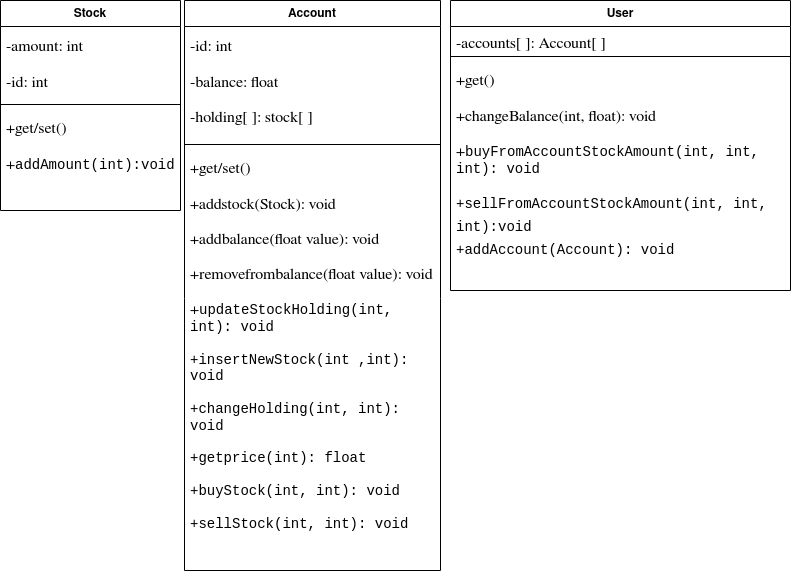

The diagram above was exported from draw.io. Its source (the exported page's mxGraphModel, read from the mxfile embedded in the PNG):
<mxGraphModel dx="781" dy="795" grid="1" gridSize="10" guides="1" tooltips="1" connect="1" arrows="1" fold="1" page="1" pageScale="1" pageWidth="827" pageHeight="1169" math="0" shadow="0">
  <root>
    <mxCell id="WIyWlLk6GJQsqaUBKTNV-0" />
    <mxCell id="WIyWlLk6GJQsqaUBKTNV-1" parent="WIyWlLk6GJQsqaUBKTNV-0" />
    <mxCell id="USDanAkHQFgCQKbm2OGE-0" value="Stock" style="swimlane;fontStyle=1;align=center;verticalAlign=top;childLayout=stackLayout;horizontal=1;startSize=26;horizontalStack=0;resizeParent=1;resizeParentMax=0;resizeLast=0;collapsible=1;marginBottom=0;whiteSpace=wrap;html=1;" parent="WIyWlLk6GJQsqaUBKTNV-1" vertex="1">
      <mxGeometry y="40" width="180" height="210" as="geometry" />
    </mxCell>
    <mxCell id="USDanAkHQFgCQKbm2OGE-1" value="&lt;meta charset=&quot;utf-8&quot;&gt;&lt;p id=&quot;docs-internal-guid-cec5944d-7fff-b6c2-93db-d9ab82f65ef7&quot; style=&quot;line-height:1.2;margin-top:2.85pt;margin-bottom:11.9pt;&quot; dir=&quot;ltr&quot;&gt;&lt;span style=&quot;font-size: 12pt; font-family: FreeSerif; color: rgb(0, 0, 0); background-color: transparent; font-weight: 400; font-style: normal; font-variant: normal; text-decoration: none; vertical-align: baseline;&quot;&gt;-amount: int&amp;nbsp;&lt;/span&gt;&lt;/p&gt;&lt;p style=&quot;line-height:1.2;margin-top:2.85pt;margin-bottom:11.9pt;&quot; dir=&quot;ltr&quot;&gt;&lt;span style=&quot;font-size: 12pt; font-family: FreeSerif; color: rgb(0, 0, 0); background-color: transparent; font-weight: 400; font-style: normal; font-variant: normal; text-decoration: none; vertical-align: baseline;&quot;&gt;-id: int&lt;/span&gt;&lt;/p&gt;" style="text;strokeColor=none;fillColor=none;align=left;verticalAlign=top;spacingLeft=4;spacingRight=4;overflow=hidden;rotatable=0;points=[[0,0.5],[1,0.5]];portConstraint=eastwest;whiteSpace=wrap;html=1;" parent="USDanAkHQFgCQKbm2OGE-0" vertex="1">
      <mxGeometry y="26" width="180" height="74" as="geometry" />
    </mxCell>
    <mxCell id="USDanAkHQFgCQKbm2OGE-2" value="" style="line;strokeWidth=1;fillColor=none;align=left;verticalAlign=middle;spacingTop=-1;spacingLeft=3;spacingRight=3;rotatable=0;labelPosition=right;points=[];portConstraint=eastwest;strokeColor=inherit;" parent="USDanAkHQFgCQKbm2OGE-0" vertex="1">
      <mxGeometry y="100" width="180" height="8" as="geometry" />
    </mxCell>
    <mxCell id="USDanAkHQFgCQKbm2OGE-3" value="&lt;meta charset=&quot;utf-8&quot;&gt;&lt;p id=&quot;docs-internal-guid-5777485f-7fff-cf20-8ffb-2ee56ffb0585&quot; style=&quot;line-height:1.2;margin-top:2.85pt;margin-bottom:11.9pt;&quot; dir=&quot;ltr&quot;&gt;&lt;span style=&quot;font-size: 12pt; font-family: FreeSerif; color: rgb(0, 0, 0); background-color: transparent; font-weight: 400; font-style: normal; font-variant: normal; text-decoration: none; vertical-align: baseline;&quot;&gt;+get/set()&lt;/span&gt;&lt;/p&gt;&lt;span style=&quot;font-size: 12pt; font-family: FreeSerif; color: rgb(0, 0, 0); background-color: transparent; font-weight: 400; font-style: normal; font-variant: normal; text-decoration: none; vertical-align: baseline;&quot;&gt;+&lt;/span&gt;&lt;span style=&quot;font-size: 10.5pt; font-family: &amp;quot;Courier New&amp;quot;, monospace; color: rgb(0, 0, 0); background-color: transparent; font-weight: 400; font-style: normal; font-variant: normal; text-decoration: none; vertical-align: baseline;&quot;&gt;addAmount(int):void&lt;/span&gt;" style="text;strokeColor=none;fillColor=none;align=left;verticalAlign=top;spacingLeft=4;spacingRight=4;overflow=hidden;rotatable=0;points=[[0,0.5],[1,0.5]];portConstraint=eastwest;whiteSpace=wrap;html=1;" parent="USDanAkHQFgCQKbm2OGE-0" vertex="1">
      <mxGeometry y="108" width="180" height="102" as="geometry" />
    </mxCell>
    <mxCell id="USDanAkHQFgCQKbm2OGE-4" value="Account" style="swimlane;fontStyle=1;align=center;verticalAlign=top;childLayout=stackLayout;horizontal=1;startSize=26;horizontalStack=0;resizeParent=1;resizeParentMax=0;resizeLast=0;collapsible=1;marginBottom=0;whiteSpace=wrap;html=1;" parent="WIyWlLk6GJQsqaUBKTNV-1" vertex="1">
      <mxGeometry x="184" y="40" width="256" height="570" as="geometry" />
    </mxCell>
    <mxCell id="USDanAkHQFgCQKbm2OGE-5" value="&lt;meta charset=&quot;utf-8&quot;&gt;&lt;p id=&quot;docs-internal-guid-14b80490-7fff-1db8-07db-3caa1122524c&quot; style=&quot;line-height:1.2;margin-top:2.85pt;margin-bottom:11.9pt;&quot; dir=&quot;ltr&quot;&gt;&lt;span style=&quot;font-size: 12pt; font-family: FreeSerif; color: rgb(0, 0, 0); background-color: transparent; font-weight: 400; font-style: normal; font-variant: normal; text-decoration: none; vertical-align: baseline;&quot;&gt;-id: int&lt;/span&gt;&lt;/p&gt;&lt;p style=&quot;line-height:1.2;margin-top:2.85pt;margin-bottom:11.9pt;&quot; dir=&quot;ltr&quot;&gt;&lt;span style=&quot;font-size: 12pt; font-family: FreeSerif; color: rgb(0, 0, 0); background-color: transparent; font-weight: 400; font-style: normal; font-variant: normal; text-decoration: none; vertical-align: baseline;&quot;&gt;-balance: float&lt;/span&gt;&lt;/p&gt;&lt;p style=&quot;line-height:1.2;margin-top:2.85pt;margin-bottom:11.9pt;&quot; dir=&quot;ltr&quot;&gt;&lt;span style=&quot;font-size: 12pt; font-family: FreeSerif; color: rgb(0, 0, 0); background-color: transparent; font-weight: 400; font-style: normal; font-variant: normal; text-decoration: none; vertical-align: baseline;&quot;&gt;-holding[ ]: stock[ ]&lt;/span&gt;&lt;/p&gt;" style="text;strokeColor=none;fillColor=none;align=left;verticalAlign=top;spacingLeft=4;spacingRight=4;overflow=hidden;rotatable=0;points=[[0,0.5],[1,0.5]];portConstraint=eastwest;whiteSpace=wrap;html=1;" parent="USDanAkHQFgCQKbm2OGE-4" vertex="1">
      <mxGeometry y="26" width="256" height="114" as="geometry" />
    </mxCell>
    <mxCell id="USDanAkHQFgCQKbm2OGE-6" value="" style="line;strokeWidth=1;fillColor=none;align=left;verticalAlign=middle;spacingTop=-1;spacingLeft=3;spacingRight=3;rotatable=0;labelPosition=right;points=[];portConstraint=eastwest;strokeColor=inherit;" parent="USDanAkHQFgCQKbm2OGE-4" vertex="1">
      <mxGeometry y="140" width="256" height="8" as="geometry" />
    </mxCell>
    <mxCell id="USDanAkHQFgCQKbm2OGE-7" value="&lt;meta charset=&quot;utf-8&quot;&gt;&lt;p id=&quot;docs-internal-guid-605969ac-7fff-cc0c-02e1-c7e7b87c2a62&quot; style=&quot;line-height:1.2;margin-top:2.85pt;margin-bottom:11.9pt;&quot; dir=&quot;ltr&quot;&gt;&lt;span style=&quot;font-size: 12pt; font-family: FreeSerif; color: rgb(0, 0, 0); background-color: transparent; font-weight: 400; font-style: normal; font-variant: normal; text-decoration: none; vertical-align: baseline;&quot;&gt;+get/set()&lt;/span&gt;&lt;/p&gt;&lt;p style=&quot;line-height:1.2;margin-top:2.85pt;margin-bottom:11.9pt;&quot; dir=&quot;ltr&quot;&gt;&lt;span style=&quot;font-size: 12pt; font-family: FreeSerif; color: rgb(0, 0, 0); background-color: transparent; font-weight: 400; font-style: normal; font-variant: normal; text-decoration: none; vertical-align: baseline;&quot;&gt;+addstock(Stock): void&lt;/span&gt;&lt;/p&gt;&lt;p style=&quot;line-height:1.2;margin-top:2.85pt;margin-bottom:11.9pt;&quot; dir=&quot;ltr&quot;&gt;&lt;span style=&quot;font-size: 12pt; font-family: FreeSerif; color: rgb(0, 0, 0); background-color: transparent; font-weight: 400; font-style: normal; font-variant: normal; text-decoration: none; vertical-align: baseline;&quot;&gt;+addbalance(float value): void&lt;/span&gt;&lt;/p&gt;&lt;p style=&quot;line-height:1.2;margin-top:2.85pt;margin-bottom:11.9pt;&quot; dir=&quot;ltr&quot;&gt;&lt;span style=&quot;font-size: 12pt; font-family: FreeSerif; color: rgb(0, 0, 0); background-color: transparent; font-weight: 400; font-style: normal; font-variant: normal; text-decoration: none; vertical-align: baseline;&quot;&gt;+removefrombalance(float value): void&lt;/span&gt;&lt;/p&gt;&lt;p style=&quot;line-height:1.2;margin-top:2.85pt;margin-bottom:11.9pt;&quot; dir=&quot;ltr&quot;&gt;&lt;span style=&quot;font-size: 12pt; font-family: FreeSerif; color: rgb(0, 0, 0); background-color: transparent; font-weight: 400; font-style: normal; font-variant: normal; text-decoration: none; vertical-align: baseline;&quot;&gt;+&lt;/span&gt;&lt;span style=&quot;font-size: 10.5pt; font-family: &amp;quot;Courier New&amp;quot;, monospace; color: rgb(0, 0, 0); background-color: transparent; font-weight: 400; font-style: normal; font-variant: normal; text-decoration: none; vertical-align: baseline;&quot;&gt;updateStockHolding(int, int): void&lt;/span&gt;&lt;/p&gt;&lt;p style=&quot;line-height:1.2;margin-top:2.85pt;margin-bottom:11.9pt;&quot; dir=&quot;ltr&quot;&gt;&lt;span style=&quot;font-size: 10.5pt; font-family: &amp;quot;Courier New&amp;quot;, monospace; color: rgb(0, 0, 0); background-color: transparent; font-weight: 400; font-style: normal; font-variant: normal; text-decoration: none; vertical-align: baseline;&quot;&gt;+insertNewStock(int ,int): void&lt;/span&gt;&lt;/p&gt;&lt;p style=&quot;line-height:1.2;margin-top:2.85pt;margin-bottom:11.9pt;&quot; dir=&quot;ltr&quot;&gt;&lt;span style=&quot;font-size: 10.5pt; font-family: &amp;quot;Courier New&amp;quot;, monospace; color: rgb(0, 0, 0); background-color: transparent; font-weight: 400; font-style: normal; font-variant: normal; text-decoration: none; vertical-align: baseline;&quot;&gt;+changeHolding(int, int): void&lt;/span&gt;&lt;/p&gt;&lt;p style=&quot;line-height:1.2;margin-top:2.85pt;margin-bottom:11.9pt;&quot; dir=&quot;ltr&quot;&gt;&lt;span style=&quot;font-size: 10.5pt; font-family: &amp;quot;Courier New&amp;quot;, monospace; color: rgb(0, 0, 0); background-color: transparent; font-weight: 400; font-style: normal; font-variant: normal; text-decoration: none; vertical-align: baseline;&quot;&gt;+getprice(int): float&lt;/span&gt;&lt;/p&gt;&lt;p style=&quot;line-height:1.2;margin-top:2.85pt;margin-bottom:11.9pt;&quot; dir=&quot;ltr&quot;&gt;&lt;span style=&quot;font-size: 10.5pt; font-family: &amp;quot;Courier New&amp;quot;, monospace; color: rgb(0, 0, 0); background-color: transparent; font-weight: 400; font-style: normal; font-variant: normal; text-decoration: none; vertical-align: baseline;&quot;&gt;+buyStock(int, int): void&lt;/span&gt;&lt;/p&gt;&lt;p style=&quot;line-height:1.2;margin-top:2.85pt;margin-bottom:11.9pt;&quot; dir=&quot;ltr&quot;&gt;&lt;span style=&quot;font-size: 10.5pt; font-family: &amp;quot;Courier New&amp;quot;, monospace; color: rgb(0, 0, 0); background-color: transparent; font-weight: 400; font-style: normal; font-variant: normal; text-decoration: none; vertical-align: baseline;&quot;&gt;+sellStock(int, int): void&lt;/span&gt;&lt;/p&gt;" style="text;strokeColor=none;fillColor=none;align=left;verticalAlign=top;spacingLeft=4;spacingRight=4;overflow=hidden;rotatable=0;points=[[0,0.5],[1,0.5]];portConstraint=eastwest;whiteSpace=wrap;html=1;" parent="USDanAkHQFgCQKbm2OGE-4" vertex="1">
      <mxGeometry y="148" width="256" height="422" as="geometry" />
    </mxCell>
    <mxCell id="USDanAkHQFgCQKbm2OGE-8" value="User" style="swimlane;fontStyle=1;align=center;verticalAlign=top;childLayout=stackLayout;horizontal=1;startSize=26;horizontalStack=0;resizeParent=1;resizeParentMax=0;resizeLast=0;collapsible=1;marginBottom=0;whiteSpace=wrap;html=1;" parent="WIyWlLk6GJQsqaUBKTNV-1" vertex="1">
      <mxGeometry x="450" y="40" width="340" height="290" as="geometry" />
    </mxCell>
    <mxCell id="USDanAkHQFgCQKbm2OGE-9" value="&lt;meta charset=&quot;utf-8&quot;&gt;&lt;span id=&quot;docs-internal-guid-135ac0a1-7fff-2248-05c0-45249f0537f8&quot; style=&quot;font-size: 12pt; font-family: FreeSerif; color: rgb(0, 0, 0); background-color: transparent; font-weight: 400; font-style: normal; font-variant: normal; text-decoration: none; vertical-align: baseline;&quot;&gt;-accounts[ ]: Account[ ]&lt;/span&gt;" style="text;strokeColor=none;fillColor=none;align=left;verticalAlign=top;spacingLeft=4;spacingRight=4;overflow=hidden;rotatable=0;points=[[0,0.5],[1,0.5]];portConstraint=eastwest;whiteSpace=wrap;html=1;" parent="USDanAkHQFgCQKbm2OGE-8" vertex="1">
      <mxGeometry y="26" width="340" height="26" as="geometry" />
    </mxCell>
    <mxCell id="USDanAkHQFgCQKbm2OGE-10" value="" style="line;strokeWidth=1;fillColor=none;align=left;verticalAlign=middle;spacingTop=-1;spacingLeft=3;spacingRight=3;rotatable=0;labelPosition=right;points=[];portConstraint=eastwest;strokeColor=inherit;" parent="USDanAkHQFgCQKbm2OGE-8" vertex="1">
      <mxGeometry y="52" width="340" height="8" as="geometry" />
    </mxCell>
    <mxCell id="USDanAkHQFgCQKbm2OGE-11" value="&lt;meta charset=&quot;utf-8&quot;&gt;&lt;p id=&quot;docs-internal-guid-5bbfea3f-7fff-f838-6d5f-31c48c1a3eee&quot; style=&quot;line-height:1.2;margin-top:2.85pt;margin-bottom:11.9pt;&quot; dir=&quot;ltr&quot;&gt;&lt;span style=&quot;font-size: 12pt; font-family: FreeSerif; color: rgb(0, 0, 0); background-color: transparent; font-weight: 400; font-style: normal; font-variant: normal; text-decoration: none; vertical-align: baseline;&quot;&gt;+get()&lt;/span&gt;&lt;/p&gt;&lt;p style=&quot;line-height:1.2;margin-top:2.85pt;margin-bottom:11.9pt;&quot; dir=&quot;ltr&quot;&gt;&lt;span style=&quot;font-size: 12pt; font-family: FreeSerif; color: rgb(0, 0, 0); background-color: transparent; font-weight: 400; font-style: normal; font-variant: normal; text-decoration: none; vertical-align: baseline;&quot;&gt;+changeBalance(int, float): void&lt;/span&gt;&lt;/p&gt;&lt;p style=&quot;line-height:1.2;margin-top:2.85pt;margin-bottom:11.9pt;&quot; dir=&quot;ltr&quot;&gt;&lt;span style=&quot;font-size: 12pt; font-family: FreeSerif; color: rgb(0, 0, 0); background-color: transparent; font-weight: 400; font-style: normal; font-variant: normal; text-decoration: none; vertical-align: baseline;&quot;&gt;+&lt;/span&gt;&lt;span style=&quot;font-size: 10.5pt; font-family: &amp;quot;Courier New&amp;quot;, monospace; color: rgb(0, 0, 0); background-color: transparent; font-weight: 400; font-style: normal; font-variant: normal; text-decoration: none; vertical-align: baseline;&quot;&gt;buyFromAccountStockAmount(int, int, int): void&lt;/span&gt;&lt;/p&gt;&lt;p style=&quot;line-height:1.6285714285714286;background-color:#ffffff;margin-top:0pt;margin-bottom:0pt;padding:-9.05pt 0pt 11.9pt 0pt;&quot; dir=&quot;ltr&quot;&gt;&lt;span style=&quot;font-size: 10.5pt; font-family: &amp;quot;Courier New&amp;quot;, monospace; color: rgb(0, 0, 0); background-color: transparent; font-weight: 400; font-style: normal; font-variant: normal; text-decoration: none; vertical-align: baseline;&quot;&gt;+sellFromAccountStockAmount(int, int, int):void&lt;/span&gt;&lt;/p&gt;&lt;p style=&quot;line-height:1.6285714285714286;background-color:#ffffff;margin-top:0pt;margin-bottom:11.9pt;padding:-9.05pt 0pt 0pt 0pt;&quot; dir=&quot;ltr&quot;&gt;&lt;span style=&quot;font-size: 10.5pt; font-family: &amp;quot;Courier New&amp;quot;, monospace; color: rgb(0, 0, 0); background-color: transparent; font-weight: 400; font-style: normal; font-variant: normal; text-decoration: none; vertical-align: baseline;&quot;&gt;+addAccount(Account): void&lt;/span&gt;&lt;/p&gt;" style="text;strokeColor=none;fillColor=none;align=left;verticalAlign=top;spacingLeft=4;spacingRight=4;overflow=hidden;rotatable=0;points=[[0,0.5],[1,0.5]];portConstraint=eastwest;whiteSpace=wrap;html=1;" parent="USDanAkHQFgCQKbm2OGE-8" vertex="1">
      <mxGeometry y="60" width="340" height="230" as="geometry" />
    </mxCell>
  </root>
</mxGraphModel>